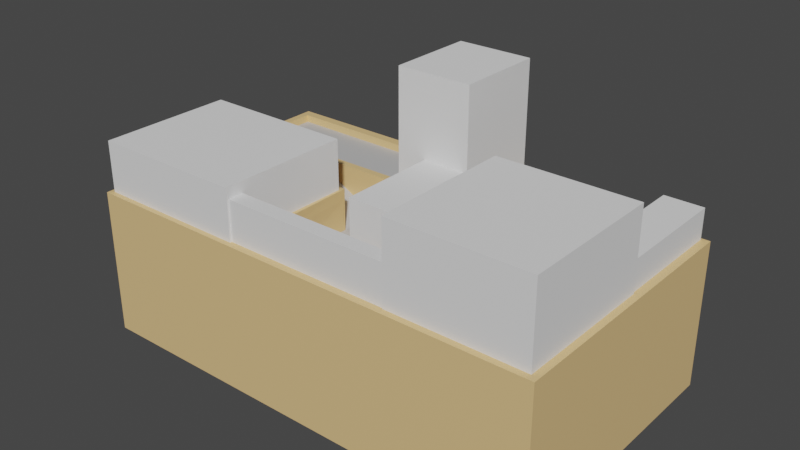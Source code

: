 # Source: small_town.blend  (saved by Blender 2.93.21; exported with 4.5.12 LTS)
import bpy
from mathutils import Matrix  # noqa: F401  (used for matrix-valued properties, if any)

bpy.ops.wm.read_factory_settings(use_empty=True)
scene = bpy.context.scene
scene.name = 'Scene'

# ---- collections
col_collection = bpy.data.collections.new('Collection'); scene.collection.children.link(col_collection)

# ---- materials (node trees are filled in below, after node groups)
mat_material_001 = bpy.data.materials.new('Material.001')
mat_material_001.use_transparent_shadow = False
mat_material_002 = bpy.data.materials.new('Material.002')
mat_material_002.use_transparent_shadow = False

# ---- material node trees
mat_material_001.use_nodes = True; mat_material_001.node_tree.nodes.clear()
_N = mat_material_001.node_tree.nodes; _L = mat_material_001.node_tree.links
n0 = _N.new('ShaderNodeBsdfPrincipled'); n0.name = 'Principled BSDF'; n0.location = (10, 300)
n0.distribution = 'GGX'
n0.subsurface_method = 'BURLEY'
n0.inputs[0].default_value = (0.8, 0.542, 0.2398, 1.0)
n0.inputs[3].default_value = 1.45
n0.inputs[27].default_value = (0.0, 0.0, 0.0, 1.0)
n0.inputs[28].default_value = 1.0
n1 = _N.new('ShaderNodeOutputMaterial'); n1.name = 'Material Output'; n1.location = (300, 300)
_L.new(n0.outputs[0], n1.inputs[0])
n1.is_active_output = True
mat_material_002.use_nodes = True; mat_material_002.node_tree.nodes.clear()
_N = mat_material_002.node_tree.nodes; _L = mat_material_002.node_tree.links
n0 = _N.new('ShaderNodeBsdfPrincipled'); n0.name = 'Principled BSDF'; n0.location = (10, 300)
n0.distribution = 'GGX'
n0.subsurface_method = 'BURLEY'
n0.inputs[0].default_value = (0.5277, 0.5277, 0.5277, 1.0)
n0.inputs[3].default_value = 1.45
n0.inputs[27].default_value = (0.0, 0.0, 0.0, 1.0)
n0.inputs[28].default_value = 1.0
n1 = _N.new('ShaderNodeOutputMaterial'); n1.name = 'Material Output'; n1.location = (300, 300)
_L.new(n0.outputs[0], n1.inputs[0])
n1.is_active_output = True

# ---- world
world_world = bpy.data.worlds.new('World'); scene.world = world_world
world_world.use_nodes = True; world_world.node_tree.nodes.clear()
_N = world_world.node_tree.nodes; _L = world_world.node_tree.links
n0 = _N.new('ShaderNodeOutputWorld'); n0.name = 'World Output'; n0.location = (300, 300)
n1 = _N.new('ShaderNodeBackground'); n1.name = 'Background'; n1.location = (10, 300)
n1.inputs[0].default_value = (0.05088, 0.05088, 0.05088, 1.0)
_L.new(n1.outputs[0], n0.inputs[0])
n0.is_active_output = True
world_world.color = (0.05088, 0.05088, 0.05088)
world_world.use_sun_shadow = False
world_world.sun_shadow_jitter_overblur = 0.0

# ---- meshes
me_cube_001 = bpy.data.meshes.new('Cube.001')
me_cube_001.from_pydata([(-1.179, -1.728, -1.0), (-1.179, -1.728, 1.0), (-1.179, 1.485, -1.0), (-1.179, 1.485, 1.0), (1.519, -1.728, -1.0), (1.519, -1.728, 1.0), (1.519, 1.485, -1.0), (1.519, 1.485, 1.0), (0.7588, 1.492, 1.0), (1.048, 1.492, 1.0), (1.025, 1.332, 1.0), (1.045, 1.279, 1.0), (1.236, 1.272, 1.0), (1.228, 0.1799, 1.0), (1.188, 0.1025, 1.0), (0.6807, 0.1008, 1.0), (0.6827, -1.155, 1.0), (0.6435, -1.298, 1.0), (0.6001, -1.399, 1.0), (0.531, -1.407, 1.0), (0.1325, -1.422, 1.0), (-0.03773, -1.416, 1.0), (-0.2511, -1.42, 1.0), (-0.2421, 0.02261, 27.55), (-1.146, 0.003217, 47.64), (-1.137, 1.376, 47.64), (-0.07468, 1.364, 47.64), (-0.08559, 0.6079, 47.64), (-0.6351, 0.5912, 47.64), (-0.6336, 0.5084, 47.64), (-0.00883, 0.5121, 1.0), (0.1737, 0.2804, 1.0), (0.4172, -0.9348, 0.4053), (0.4464, -0.8447, 1.0), (0.4508, 0.2594, 1.0), (0.4846, 0.3216, 1.0), (0.4841, 1.3, 1.0), (0.7359, 1.303, 1.0), (0.7644, 1.372, 1.0), (0.1624, -0.9273, 1.0), (0.2547, -0.9337, 0.5992), (-0.2476, -0.7539, 27.55), (-0.009762, 0.28, 5.111), (-0.03332, -0.76, 27.55), (-1.179, -1.728, 51.98), (-1.179, 1.485, 51.98), (1.048, 1.492, 51.98), (1.519, 1.485, 51.98), (1.519, -1.728, 51.98), (0.7588, 1.492, 51.98), (1.025, 1.332, 51.98), (1.045, 1.279, 51.98), (1.236, 1.272, 51.98), (1.228, 0.1799, 51.98), (1.188, 0.1025, 51.98), (0.6807, 0.1008, 51.98), (0.4508, 0.2594, 51.98), (0.4846, 0.3216, 51.98), (0.6827, -1.155, 51.98), (0.6435, -1.298, 51.98), (0.6001, -1.399, 51.98), (0.531, -1.407, 51.98), (0.1325, -1.422, 51.98), (-0.03773, -1.416, 51.98), (-0.2388, -1.42, 51.98), (-0.2353, -0.9041, 51.98), (-0.2421, 0.02261, 51.98), (-1.146, 0.003217, 51.98), (-1.137, 1.376, 51.98), (-0.07468, 1.364, 51.98), (-0.08559, 0.6079, 51.98), (-0.6351, 0.5912, 51.98), (-0.6336, 0.5084, 51.98), (-0.00883, 0.5121, 51.98), (-0.009762, 0.2706, 51.98), (0.1737, 0.2804, 51.98), (0.4172, -0.9348, 51.86), (0.4464, -0.8447, 51.98), (0.4841, 1.3, 51.98), (0.7359, 1.303, 51.98), (0.7644, 1.372, 51.98), (0.2572, -0.9302, 51.87), (0.1624, -0.9273, 51.98), (1.025, 1.332, 0.6799), (1.045, 1.279, 0.6799), (1.262, 1.272, 0.6799), (1.254, 0.1799, 0.6799), (1.188, 0.01521, 0.6799), (0.7302, -0.06478, 0.6799), (0.4493, 0.2762, 0.6799), (0.701, -0.1392, 0.6799), (0.6999, -1.155, 33.15), (0.6608, -1.298, 33.15), (0.6001, -1.399, 33.15), (0.531, -1.457, 33.15), (0.1325, -1.495, 33.15), (-0.03773, -1.489, 33.15), (-0.2511, -1.484, 33.15), (-0.02204, 0.512, 33.08), (0.27, 0.5116, 33.08), (0.3602, -0.9149, 33.15), (0.4098, -0.7708, 0.6799), (0.4841, 1.3, 0.6799), (0.7359, 1.303, 0.6799), (0.7644, 1.372, 0.6799), (0.2985, -0.9288, 33.15), (0.2587, -0.6576, 33.08), (-0.2476, -0.9041, 33.15), (-0.03332, -0.9227, 33.15), (-0.6334, 0.03061, 47.64), (-0.2445, 0.5111, 27.55), (0.7588, 1.63, -0.414), (1.048, 1.63, -0.414), (1.046, 1.485, -1.0), (0.7583, 1.485, -1.0), (1.046, 1.632, -0.9723), (0.7583, 1.632, -0.9723), (0.441, -0.907, 1.297), (0.441, -0.907, 51.92), (0.4032, -0.8601, 33.15), (-0.00883, 0.5121, 3.68), (0.6781, 0.09713, 0.6799), (0.4485, 0.08997, 0.6799), (0.6813, -0.8427, 33.15), (0.4471, -0.8397, 33.15), (-0.02122, 0.5111, 27.55), (-0.009762, 0.273, 40.06), (0.6807, 0.1008, 39.02), (-0.2384, -0.8659, 45.77), (-0.2419, -1.42, 39.02), (1.519, 1.485, 39.02), (1.519, -1.728, 39.02), (0.6435, -1.298, 39.02), (0.6827, -1.155, 39.02), (-0.00883, 0.5121, 39.7), (0.6001, -1.399, 39.02), (0.1737, 0.2804, 39.02), (0.531, -1.407, 39.02), (-1.179, -1.728, 39.02), (0.4464, -0.8447, 39.02), (0.4172, -0.9348, 38.77), (0.1325, -1.422, 39.02), (-1.179, 1.485, 39.02), (0.7588, 1.492, 39.02), (0.4508, 0.2594, 39.02), (-0.03773, -1.416, 39.02), (0.4841, 1.3, 39.02), (0.4846, 0.3216, 39.02), (1.025, 1.332, 39.02), (1.048, 1.492, 39.02), (0.7359, 1.303, 39.02), (-0.2421, 0.02261, 45.77), (1.045, 1.279, 39.02), (0.7644, 1.372, 39.02), (1.236, 1.272, 39.02), (1.228, 0.1799, 39.02), (1.188, 0.1025, 39.02), (0.2566, -0.9311, 38.83), (0.1624, -0.9273, 39.02), (0.441, -0.907, 39.05), (0.8914, 1.492, 51.98), (0.8823, 1.352, 51.98), (0.8784, 1.291, 51.98), (0.8823, 1.352, 39.02), (0.8784, 1.291, 39.02), (0.8914, 1.492, 39.02), (-1.179, 1.485, -32.26), (-1.179, -1.728, -32.26), (0.7583, 1.485, -32.26), (1.519, -1.728, -32.26), (1.519, 1.485, -32.26), (1.046, 1.485, -32.26)], [], [(0, 1, 3, 2), (2, 3, 8, 114), (6, 7, 5, 4), (4, 5, 1, 0), (6, 4, 169, 170), (27, 28, 71, 70), (41, 22, 97, 107), (47, 46, 50, 51, 52, 53, 54, 55, 58, 59, 60, 61, 62, 63, 64, 65, 66, 67, 68, 69, 70, 71, 72, 73, 74, 75, 82, 81, 76, 118, 77, 56, 57, 78, 79, 80, 49, 45, 44, 48), (126, 74, 73, 134), (15, 88, 90), (129, 128, 65, 64), (131, 130, 47, 48), (28, 29, 72, 71), (133, 132, 59, 58), (29, 110, 30, 120, 134, 73, 72), (132, 135, 60, 59), (135, 137, 61, 60), (138, 131, 48, 44), (159, 139, 77, 118), (137, 141, 62, 61), (143, 142, 45, 49), (139, 144, 56, 77), (141, 145, 63, 62), (147, 146, 78, 57), (145, 129, 64, 63), (152, 51, 162, 164), (146, 150, 79, 78), (128, 151, 66, 65), (51, 50, 161, 162), (79, 150, 164, 162), (142, 138, 44, 45), (152, 154, 52, 51), (80, 79, 162, 161), (154, 155, 53, 52), (127, 133, 58, 55), (24, 25, 68, 67), (155, 156, 54, 53), (157, 140, 76, 81), (130, 149, 46, 47), (25, 26, 69, 68), (156, 127, 55, 54), (158, 157, 81, 82), (26, 27, 70, 69), (144, 147, 57, 56), (136, 158, 82, 75), (8, 104, 103, 102, 89, 34, 122, 121, 87, 86, 85, 84, 83, 9), (98, 108, 105, 106, 99), (17, 16, 91, 92), (43, 41, 107, 108), (18, 17, 92, 93), (19, 18, 93, 94), (117, 32, 100, 119), (20, 19, 94, 95), (30, 43, 108, 98), (34, 33, 101), (21, 20, 95, 96), (9, 8, 111, 112), (36, 35, 89, 102), (22, 21, 96, 97), (10, 9, 83), (37, 36, 102, 103), (11, 10, 83, 84), (38, 37, 103, 104), (12, 11, 84, 85), (8, 38, 104), (13, 12, 85, 86), (16, 15, 90, 91), (14, 13, 86, 87), (32, 40, 105, 100), (15, 14, 87, 88), (40, 39, 106, 105), (35, 34, 89), (39, 31, 99, 106), (109, 29, 28, 27, 26, 25, 24), (29, 109, 23, 110), (24, 67, 66, 151, 23, 109), (116, 111, 112, 115), (113, 9, 7, 6), (9, 113, 115, 112), (113, 114, 116, 115), (114, 8, 111, 116), (33, 117, 119, 101), (140, 159, 118, 76), (126, 42, 31, 136), (122, 124, 123, 121), (91, 123, 124, 119, 100, 105, 108, 107, 97, 96, 95, 94, 93, 92), (41, 43, 23), (110, 23, 43, 125), (74, 126, 136, 75), (32, 117, 159, 140), (31, 39, 158, 136), (34, 35, 147, 144), (39, 40, 157, 158), (14, 15, 127, 156), (7, 9, 149, 130), (40, 32, 140, 157), (13, 14, 156, 155), (15, 16, 133, 127), (12, 13, 155, 154), (38, 8, 143, 153), (11, 12, 154, 152), (3, 1, 138, 142), (37, 38, 153, 150), (10, 11, 152, 148), (41, 23, 151, 128), (36, 37, 150, 146), (9, 10, 148, 149), (21, 22, 129, 145), (35, 36, 146, 147), (20, 21, 145, 141), (33, 34, 144, 139), (8, 3, 142, 143), (19, 20, 141, 137), (117, 33, 139, 159), (1, 5, 131, 138), (18, 19, 137, 135), (17, 18, 135, 132), (16, 17, 132, 133), (5, 7, 130, 131), (22, 41, 128, 129), (42, 126, 134, 120), (165, 163, 161, 160), (163, 164, 162, 161), (148, 152, 164, 163), (46, 149, 165, 160), (50, 46, 160, 161), (149, 148, 163, 165), (49, 80, 161, 160), (153, 143, 165, 163), (143, 49, 160, 165), (150, 153, 163, 164), (166, 168, 171, 170, 169, 167), (4, 0, 167, 169), (114, 113, 171, 168), (2, 114, 168, 166), (113, 6, 170, 171), (0, 2, 166, 167)])
me_cube_001.polygons.foreach_set('material_index', [0, 0, 0, 0, 0, 0, 0, 0, 0, 0, 0, 0, 0, 0, 0, 0, 0, 0, 0, 0, 0, 0, 0, 0, 0, 0, 0, 0, 0, 0, 0, 0, 0, 0, 0, 0, 0, 0, 0, 0, 0, 0, 0, 0, 0, 1, 1, 0, 1, 0, 0, 0, 0, 1, 0, 0, 1, 0, 0, 0, 0, 0, 0, 0, 0, 0, 0, 0, 0, 0, 0, 0, 0, 1, 1, 0, 0, 0, 0, 0, 0, 0, 0, 0, 1, 1, 1, 1, 0, 0, 0, 0, 0, 0, 0, 0, 0, 0, 0, 0, 0, 0, 0, 0, 0, 0, 0, 0, 0, 0, 0, 0, 0, 0, 0, 0, 0, 0, 0, 0, 0, 0, 0, 0, 0, 0, 0, 0, 0, 0, 0, 0, 0, 0, 0, 0, 0])
_uv = me_cube_001.uv_layers.new(name='UVMap')
_uv.uv.foreach_set('vector', [0.375, 0.0, 0.625, 0.0, 0.625, 0.25, 0.375, 0.25, 0.375, 0.25, 0.625, 0.25, 0.625, 0.4537, 0.375, 0.4408, 0.375, 0.5, 0.625, 0.5, 0.625, 0.75, 0.375, 0.75, 0.375, 0.75, 0.625, 0.75, 0.625, 1.0, 0.375, 1.0, 0.375, 0.5, 0.375, 0.75, 0.375, 0.75, 0.375, 0.5, 0.7399, 0.5683, 0.7855, 0.5698, 0.7855, 0.5698, 0.7399, 0.5683, 0.7407, 0.6933, 0.741, 0.7413, 0.741, 0.7413, 0.7407, 0.6933, 0.625, 0.5, 0.6474, 0.5, 0.6482, 0.5085, 0.6464, 0.5128, 0.6286, 0.5135, 0.6293, 0.6037, 0.6347, 0.6173, 0.6747, 0.6241, 0.675, 0.7141, 0.6782, 0.7259, 0.6833, 0.7342, 0.689, 0.739, 0.7219, 0.7421, 0.736, 0.7416, 0.741, 0.7413, 0.7407, 0.6933, 0.781, 0.619, 0.8276, 0.6211, 0.8268, 0.5049, 0.739, 0.5059, 0.7399, 0.5683, 0.7855, 0.5698, 0.785, 0.5765, 0.7387, 0.5763, 0.7298, 0.5763, 0.7105, 0.5763, 0.7115, 0.6806, 0.7049, 0.7037, 0.695, 0.7036, 0.6922, 0.6976, 0.6895, 0.6917, 0.6835, 0.6117, 0.6872, 0.5977, 0.6868, 0.5111, 0.672, 0.5109, 0.6697, 0.5052, 0.6713, 0.5, 0.875, 0.5, 0.875, 0.75, 0.625, 0.75, 0.5442, 0.4297, 0.7298, 0.5763, 0.7387, 0.5763, 0.7387, 0.5763, 0.6721, 0.6181, 0.6721, 0.6181, 0.6765, 0.6191, 0.741, 0.7413, 0.7407, 0.6933, 0.7407, 0.6933, 0.741, 0.7413, 0.625, 0.75, 0.625, 0.5, 0.625, 0.5, 0.625, 0.75, 0.7855, 0.5698, 0.785, 0.5765, 0.785, 0.5765, 0.7855, 0.5698, 0.675, 0.7141, 0.6782, 0.7259, 0.6782, 0.7259, 0.675, 0.7141, 0.785, 0.5765, 0.7531, 0.5763, 0.7387, 0.5763, 0.7387, 0.5763, 0.7387, 0.5763, 0.7387, 0.5763, 0.785, 0.5765, 0.6782, 0.7259, 0.6833, 0.7342, 0.6833, 0.7342, 0.6782, 0.7259, 0.6833, 0.7342, 0.689, 0.739, 0.689, 0.739, 0.6833, 0.7342, 0.625, 1.0, 0.625, 0.75, 0.625, 0.75, 0.625, 1.0, 0.6922, 0.6976, 0.6895, 0.6917, 0.6895, 0.6917, 0.6922, 0.6976, 0.689, 0.739, 0.7219, 0.7421, 0.7219, 0.7421, 0.689, 0.739, 0.625, 0.4537, 0.625, 0.25, 0.625, 0.25, 0.625, 0.4537, 0.6895, 0.6917, 0.6878, 0.6082, 0.6878, 0.6082, 0.6895, 0.6917, 0.7219, 0.7421, 0.736, 0.7416, 0.736, 0.7416, 0.7219, 0.7421, 0.6801, 0.604, 0.6868, 0.5111, 0.6868, 0.5111, 0.6801, 0.604, 0.736, 0.7416, 0.741, 0.7413, 0.741, 0.7413, 0.736, 0.7416, 0.6464, 0.5128, 0.6464, 0.5128, 0.6464, 0.5128, 0.6464, 0.5128, 0.6868, 0.5111, 0.672, 0.5109, 0.672, 0.5109, 0.6868, 0.5111, 0.7407, 0.6933, 0.7402, 0.6184, 0.7402, 0.6184, 0.7407, 0.6933, 0.6464, 0.5128, 0.6482, 0.5085, 0.6482, 0.5085, 0.6464, 0.5128, 0.672, 0.5109, 0.672, 0.5109, 0.672, 0.5109, 0.672, 0.5109, 0.625, 0.25, 0.625, 0.0, 0.625, 0.0, 0.625, 0.25, 0.6464, 0.5128, 0.6286, 0.5135, 0.6286, 0.5135, 0.6464, 0.5128, 0.6697, 0.5052, 0.672, 0.5109, 0.672, 0.5109, 0.6697, 0.5052, 0.6286, 0.5135, 0.6293, 0.6037, 0.6293, 0.6037, 0.6286, 0.5135, 0.6765, 0.6191, 0.675, 0.7141, 0.675, 0.7141, 0.6765, 0.6191, 0.8276, 0.6211, 0.8268, 0.5049, 0.8268, 0.5049, 0.8276, 0.6211, 0.6293, 0.6037, 0.6347, 0.6173, 0.6347, 0.6173, 0.6293, 0.6037, 0.7049, 0.7037, 0.695, 0.7036, 0.695, 0.7036, 0.7049, 0.7037, 0.625, 0.5, 0.625, 0.4776, 0.625, 0.4776, 0.625, 0.5, 0.8268, 0.5049, 0.739, 0.5059, 0.739, 0.5059, 0.8268, 0.5049, 0.6347, 0.6173, 0.6721, 0.6181, 0.6721, 0.6181, 0.6347, 0.6173, 0.7115, 0.6806, 0.7049, 0.7037, 0.7049, 0.7037, 0.7115, 0.6806, 0.739, 0.5059, 0.7399, 0.5683, 0.7399, 0.5683, 0.739, 0.5059, 0.6878, 0.6082, 0.6801, 0.604, 0.6801, 0.604, 0.6878, 0.6082, 0.7105, 0.5763, 0.7115, 0.6806, 0.7115, 0.6806, 0.7105, 0.5763, 0.6713, 0.5, 0.6697, 0.5052, 0.672, 0.5109, 0.6868, 0.5111, 0.6801, 0.604, 0.6878, 0.6082, 0.6863, 0.6145, 0.6715, 0.6111, 0.6347, 0.6173, 0.6293, 0.6037, 0.6286, 0.5135, 0.6464, 0.5128, 0.6482, 0.5085, 0.6474, 0.5, 0.7298, 0.5763, 0.7228, 0.6985, 0.7049, 0.7037, 0.7115, 0.6806, 0.7105, 0.5763, 0.6782, 0.7259, 0.675, 0.7141, 0.675, 0.7141, 0.6782, 0.7259, 0.7228, 0.6985, 0.7407, 0.6933, 0.7407, 0.6933, 0.7228, 0.6985, 0.6833, 0.7342, 0.6782, 0.7259, 0.6782, 0.7259, 0.6833, 0.7342, 0.689, 0.739, 0.6833, 0.7342, 0.6833, 0.7342, 0.689, 0.739, 0.6922, 0.6976, 0.695, 0.7036, 0.695, 0.7036, 0.6922, 0.6976, 0.7219, 0.7421, 0.689, 0.739, 0.689, 0.739, 0.7219, 0.7421, 0.0, 0.0, 0.7228, 0.6985, 0.7228, 0.6985, 0.7298, 0.5763, 0.6878, 0.6082, 0.6895, 0.6917, 0.6895, 0.6917, 0.736, 0.7416, 0.7219, 0.7421, 0.7219, 0.7421, 0.736, 0.7416, 0.625, 0.4776, 0.625, 0.4537, 0.625, 0.4537, 0.625, 0.4776, 0.6868, 0.5111, 0.6801, 0.604, 0.6801, 0.604, 0.6868, 0.5111, 0.741, 0.7413, 0.736, 0.7416, 0.736, 0.7416, 0.741, 0.7413, 0.6482, 0.5085, 0.6474, 0.5, 0.6482, 0.5085, 0.672, 0.5109, 0.6868, 0.5111, 0.6868, 0.5111, 0.672, 0.5109, 0.6464, 0.5128, 0.6482, 0.5085, 0.6482, 0.5085, 0.6464, 0.5128, 0.6697, 0.5052, 0.672, 0.5109, 0.672, 0.5109, 0.6697, 0.5052, 0.6286, 0.5135, 0.6464, 0.5128, 0.6464, 0.5128, 0.6286, 0.5135, 0.6713, 0.5, 0.6697, 0.5052, 0.6697, 0.5052, 0.6293, 0.6037, 0.6286, 0.5135, 0.6286, 0.5135, 0.6293, 0.6037, 0.675, 0.7141, 0.6765, 0.6191, 0.6765, 0.6191, 0.675, 0.7141, 0.6347, 0.6173, 0.6293, 0.6037, 0.6293, 0.6037, 0.6347, 0.6173, 0.695, 0.7036, 0.7049, 0.7037, 0.7049, 0.7037, 0.695, 0.7036, 0.6721, 0.6181, 0.6347, 0.6173, 0.6347, 0.6173, 0.6721, 0.6181, 0.7049, 0.7037, 0.7115, 0.6806, 0.7115, 0.6806, 0.7049, 0.7037, 0.6801, 0.604, 0.6878, 0.6082, 0.6801, 0.604, 0.7115, 0.6806, 0.7105, 0.5763, 0.7105, 0.5763, 0.7115, 0.6806, 0.7852, 0.6192, 0.785, 0.5765, 0.7855, 0.5698, 0.7399, 0.5683, 0.739, 0.5059, 0.8268, 0.5049, 0.8276, 0.6211, 0.785, 0.5765, 0.7852, 0.6192, 0.7402, 0.6184, 0.7531, 0.5763, 0.8276, 0.6211, 0.8276, 0.6211, 0.781, 0.619, 0.7706, 0.6188, 0.7402, 0.6184, 0.7852, 0.6192, 0.375, 0.4408, 0.625, 0.4537, 0.625, 0.4776, 0.375, 0.4632, 0.375, 0.4632, 0.625, 0.4776, 0.625, 0.5, 0.375, 0.5, 0.625, 0.4776, 0.375, 0.4632, 0.375, 0.4632, 0.625, 0.4776, 0.3382, 0.5, 0.3158, 0.5, 0.3158, 0.5, 0.3382, 0.5, 0.375, 0.4408, 0.625, 0.4537, 0.625, 0.4537, 0.375, 0.4408, 0.6895, 0.6917, 0.6922, 0.6976, 0.6922, 0.6976, 0.6895, 0.6917, 0.695, 0.7036, 0.6922, 0.6976, 0.6922, 0.6976, 0.695, 0.7036, 0.5442, 0.4297, 0.0, 0.0, 0.7105, 0.5763, 0.7105, 0.5763, 0.6863, 0.6145, 0.6895, 0.6944, 0.6766, 0.6854, 0.6715, 0.6111, 0.675, 0.7141, 0.6766, 0.6854, 0.6895, 0.6944, 0.6922, 0.6976, 0.695, 0.7036, 0.7049, 0.7037, 0.7228, 0.6985, 0.7407, 0.6933, 0.741, 0.7413, 0.736, 0.7416, 0.7219, 0.7421, 0.689, 0.739, 0.6833, 0.7342, 0.6782, 0.7259, 0.7407, 0.6933, 0.7228, 0.6985, 0.7402, 0.6184, 0.7531, 0.5763, 0.7402, 0.6184, 0.7228, 0.6985, 0.0, 0.0, 0.7298, 0.5763, 0.5442, 0.4297, 0.7105, 0.5763, 0.7105, 0.5763, 0.695, 0.7036, 0.6922, 0.6976, 0.6922, 0.6976, 0.695, 0.7036, 0.7105, 0.5763, 0.7115, 0.6806, 0.7115, 0.6806, 0.7105, 0.5763, 0.6878, 0.6082, 0.6801, 0.604, 0.6801, 0.604, 0.6878, 0.6082, 0.7115, 0.6806, 0.7049, 0.7037, 0.7049, 0.7037, 0.7115, 0.6806, 0.6347, 0.6173, 0.6721, 0.6181, 0.6721, 0.6181, 0.6347, 0.6173, 0.625, 0.5, 0.625, 0.4776, 0.625, 0.4776, 0.625, 0.5, 0.7049, 0.7037, 0.695, 0.7036, 0.695, 0.7036, 0.7049, 0.7037, 0.6293, 0.6037, 0.6347, 0.6173, 0.6347, 0.6173, 0.6293, 0.6037, 0.6765, 0.6191, 0.675, 0.7141, 0.675, 0.7141, 0.6765, 0.6191, 0.6286, 0.5135, 0.6293, 0.6037, 0.6293, 0.6037, 0.6286, 0.5135, 0.6697, 0.5052, 0.6713, 0.5, 0.6713, 0.5, 0.6697, 0.5052, 0.6464, 0.5128, 0.6286, 0.5135, 0.6286, 0.5135, 0.6464, 0.5128, 0.625, 0.25, 0.625, 0.0, 0.625, 0.0, 0.625, 0.25, 0.672, 0.5109, 0.6697, 0.5052, 0.6697, 0.5052, 0.672, 0.5109, 0.6482, 0.5085, 0.6464, 0.5128, 0.6464, 0.5128, 0.6482, 0.5085, 0.7407, 0.6933, 0.7402, 0.6184, 0.7402, 0.6184, 0.7407, 0.6933, 0.6868, 0.5111, 0.672, 0.5109, 0.672, 0.5109, 0.6868, 0.5111, 0.6474, 0.5, 0.6482, 0.5085, 0.6482, 0.5085, 0.6474, 0.5, 0.736, 0.7416, 0.741, 0.7413, 0.741, 0.7413, 0.736, 0.7416, 0.6801, 0.604, 0.6868, 0.5111, 0.6868, 0.5111, 0.6801, 0.604, 0.7219, 0.7421, 0.736, 0.7416, 0.736, 0.7416, 0.7219, 0.7421, 0.6895, 0.6917, 0.6878, 0.6082, 0.6878, 0.6082, 0.6895, 0.6917, 0.625, 0.4537, 0.625, 0.25, 0.625, 0.25, 0.625, 0.4537, 0.689, 0.739, 0.7219, 0.7421, 0.7219, 0.7421, 0.689, 0.739, 0.6922, 0.6976, 0.6895, 0.6917, 0.6895, 0.6917, 0.6922, 0.6976, 0.625, 1.0, 0.625, 0.75, 0.625, 0.75, 0.625, 1.0, 0.6833, 0.7342, 0.689, 0.739, 0.689, 0.739, 0.6833, 0.7342, 0.6782, 0.7259, 0.6833, 0.7342, 0.6833, 0.7342, 0.6782, 0.7259, 0.675, 0.7141, 0.6782, 0.7259, 0.6782, 0.7259, 0.675, 0.7141, 0.625, 0.75, 0.625, 0.5, 0.625, 0.5, 0.625, 0.75, 0.741, 0.7413, 0.7407, 0.6933, 0.7407, 0.6933, 0.741, 0.7413, 0.0, 0.0, 0.5442, 0.4297, 0.7387, 0.5763, 0.7387, 0.5763, 0.6474, 0.5, 0.6482, 0.5085, 0.6482, 0.5085, 0.6474, 0.5, 0.6482, 0.5085, 0.6464, 0.5128, 0.6464, 0.5128, 0.6482, 0.5085, 0.6482, 0.5085, 0.6464, 0.5128, 0.6464, 0.5128, 0.6482, 0.5085, 0.625, 0.4776, 0.625, 0.4776, 0.625, 0.4776, 0.625, 0.4776, 0.6482, 0.5085, 0.6474, 0.5, 0.6474, 0.5, 0.6482, 0.5085, 0.6474, 0.5, 0.6482, 0.5085, 0.6482, 0.5085, 0.6474, 0.5, 0.6713, 0.5, 0.6697, 0.5052, 0.6697, 0.5052, 0.6713, 0.5, 0.6697, 0.5052, 0.6713, 0.5, 0.6713, 0.5, 0.6697, 0.5052, 0.625, 0.4537, 0.625, 0.4537, 0.625, 0.4537, 0.625, 0.4537, 0.672, 0.5109, 0.6697, 0.5052, 0.6697, 0.5052, 0.672, 0.5109, 0.125, 0.5, 0.3158, 0.5, 0.3382, 0.5, 0.375, 0.5, 0.375, 0.75, 0.125, 0.75, 0.375, 0.75, 0.375, 1.0, 0.375, 1.0, 0.375, 0.75, 0.3158, 0.5, 0.3382, 0.5, 0.3382, 0.5, 0.3158, 0.5, 0.375, 0.25, 0.375, 0.4408, 0.375, 0.4408, 0.375, 0.25, 0.375, 0.4632, 0.375, 0.5, 0.375, 0.5, 0.375, 0.4632, 0.375, 0.0, 0.375, 0.25, 0.375, 0.25, 0.375, 0.0])
me_cube_001.materials.append(mat_material_001)
me_cube_001.materials.append(mat_material_002)
me_cube_001.use_remesh_fix_poles = True
me_cube_001.use_remesh_preserve_attributes = False
me_cube_001.update()
me_cube_002 = bpy.data.meshes.new('Cube.002')
me_cube_002.from_pydata([(-1.0, -1.098, -1.0), (-1.0, -1.098, 1.0), (-1.0, 1.0, -1.0), (-1.0, 1.0, 1.0), (1.0, -1.098, -1.0), (1.0, -1.098, 1.0), (1.0, 1.0, -1.0), (1.0, 1.0, 1.0)], [], [(0, 1, 3, 2), (2, 3, 7, 6), (6, 7, 5, 4), (4, 5, 1, 0), (2, 6, 4, 0), (7, 3, 1, 5)])
_uv = me_cube_002.uv_layers.new(name='UVMap')
_uv.uv.foreach_set('vector', [0.375, 0.0, 0.625, 0.0, 0.625, 0.25, 0.375, 0.25, 0.375, 0.25, 0.625, 0.25, 0.625, 0.5, 0.375, 0.5, 0.375, 0.5, 0.625, 0.5, 0.625, 0.75, 0.375, 0.75, 0.375, 0.75, 0.625, 0.75, 0.625, 1.0, 0.375, 1.0, 0.125, 0.5, 0.375, 0.5, 0.375, 0.75, 0.125, 0.75, 0.625, 0.5, 0.875, 0.5, 0.875, 0.75, 0.625, 0.75])
me_cube_002.use_remesh_fix_poles = True
me_cube_002.use_remesh_preserve_attributes = False
me_cube_002.update()
me_cube_003 = bpy.data.meshes.new('Cube.003')
me_cube_003.from_pydata([(-0.8075, -1.0, -1.0), (-0.8075, -1.0, 1.0), (-0.8075, 0.9571, -1.0), (-0.8075, 0.9571, 1.0), (1.0, -1.0, -1.0), (1.0, -1.0, 1.0), (1.0, 0.9571, -1.0), (1.0, 0.9571, 1.0)], [], [(0, 1, 3, 2), (2, 3, 7, 6), (6, 7, 5, 4), (4, 5, 1, 0), (2, 6, 4, 0), (7, 3, 1, 5)])
_uv = me_cube_003.uv_layers.new(name='UVMap')
_uv.uv.foreach_set('vector', [0.375, 0.0, 0.625, 0.0, 0.625, 0.25, 0.375, 0.25, 0.375, 0.25, 0.625, 0.25, 0.625, 0.5, 0.375, 0.5, 0.375, 0.5, 0.625, 0.5, 0.625, 0.75, 0.375, 0.75, 0.375, 0.75, 0.625, 0.75, 0.625, 1.0, 0.375, 1.0, 0.125, 0.5, 0.375, 0.5, 0.375, 0.75, 0.125, 0.75, 0.625, 0.5, 0.875, 0.5, 0.875, 0.75, 0.625, 0.75])
me_cube_003.use_remesh_fix_poles = True
me_cube_003.use_remesh_preserve_attributes = False
me_cube_003.update()
me_cube_004 = bpy.data.meshes.new('Cube.004')
me_cube_004.from_pydata([(-1.0, -1.0, -1.0), (-1.0, -1.0, 1.0), (-1.0, 1.0, -1.0), (-1.0, 1.0, 1.0), (1.0, -1.0, -1.0), (1.0, -1.0, 1.0), (1.0, 1.0, -1.0), (1.0, 1.0, 1.0)], [], [(0, 1, 3, 2), (2, 3, 7, 6), (6, 7, 5, 4), (4, 5, 1, 0), (2, 6, 4, 0), (7, 3, 1, 5)])
_uv = me_cube_004.uv_layers.new(name='UVMap')
_uv.uv.foreach_set('vector', [0.375, 0.0, 0.625, 0.0, 0.625, 0.25, 0.375, 0.25, 0.375, 0.25, 0.625, 0.25, 0.625, 0.5, 0.375, 0.5, 0.375, 0.5, 0.625, 0.5, 0.625, 0.75, 0.375, 0.75, 0.375, 0.75, 0.625, 0.75, 0.625, 1.0, 0.375, 1.0, 0.125, 0.5, 0.375, 0.5, 0.375, 0.75, 0.125, 0.75, 0.625, 0.5, 0.875, 0.5, 0.875, 0.75, 0.625, 0.75])
me_cube_004.use_remesh_fix_poles = True
me_cube_004.use_remesh_preserve_attributes = False
me_cube_004.update()
me_cube_005 = bpy.data.meshes.new('Cube.005')
me_cube_005.from_pydata([(-1.0, -0.6215, -1.0), (-1.0, -0.6215, 1.0), (-1.0, 1.0, -1.0), (-1.0, 1.0, 1.0), (1.0, -0.6215, -1.0), (1.0, -0.6215, 1.0), (1.0, 1.0, -1.0), (1.0, 1.0, 1.0)], [], [(0, 1, 3, 2), (2, 3, 7, 6), (6, 7, 5, 4), (4, 5, 1, 0), (2, 6, 4, 0), (7, 3, 1, 5)])
_uv = me_cube_005.uv_layers.new(name='UVMap')
_uv.uv.foreach_set('vector', [0.375, 0.0, 0.625, 0.0, 0.625, 0.25, 0.375, 0.25, 0.375, 0.25, 0.625, 0.25, 0.625, 0.5, 0.375, 0.5, 0.375, 0.5, 0.625, 0.5, 0.625, 0.75, 0.375, 0.75, 0.375, 0.75, 0.625, 0.75, 0.625, 1.0, 0.375, 1.0, 0.125, 0.5, 0.375, 0.5, 0.375, 0.75, 0.125, 0.75, 0.625, 0.5, 0.875, 0.5, 0.875, 0.75, 0.625, 0.75])
me_cube_005.use_remesh_fix_poles = True
me_cube_005.use_remesh_preserve_attributes = False
me_cube_005.update()
me_cube_006 = bpy.data.meshes.new('Cube.006')
me_cube_006.from_pydata([(-1.0, -0.6215, -1.0), (-1.0, -0.6215, 1.895), (-1.0, 2.086, -1.0), (-1.0, 2.086, 1.895), (1.0, -0.6215, -1.0), (1.0, -0.6215, 1.895), (1.0, 2.086, -1.0), (1.0, 2.086, 1.895)], [], [(0, 1, 3, 2), (2, 3, 7, 6), (6, 7, 5, 4), (4, 5, 1, 0), (2, 6, 4, 0), (7, 3, 1, 5)])
_uv = me_cube_006.uv_layers.new(name='UVMap')
_uv.uv.foreach_set('vector', [0.375, 0.0, 0.625, 0.0, 0.625, 0.25, 0.375, 0.25, 0.375, 0.25, 0.625, 0.25, 0.625, 0.5, 0.375, 0.5, 0.375, 0.5, 0.625, 0.5, 0.625, 0.75, 0.375, 0.75, 0.375, 0.75, 0.625, 0.75, 0.625, 1.0, 0.375, 1.0, 0.125, 0.5, 0.375, 0.5, 0.375, 0.75, 0.125, 0.75, 0.625, 0.5, 0.875, 0.5, 0.875, 0.75, 0.625, 0.75])
me_cube_006.use_remesh_fix_poles = True
me_cube_006.use_remesh_preserve_attributes = False
me_cube_006.update()
me_cube_007 = bpy.data.meshes.new('Cube.007')
me_cube_007.from_pydata([(-1.308, -1.0, -1.0), (-1.308, -1.0, 1.0), (-1.308, 1.0, -1.0), (-1.308, 1.0, 1.0), (1.0, -1.0, -1.0), (1.0, -1.0, 1.0), (1.0, 1.0, -1.0), (1.0, 1.0, 1.0)], [], [(0, 1, 3, 2), (2, 3, 7, 6), (6, 7, 5, 4), (4, 5, 1, 0), (2, 6, 4, 0), (7, 3, 1, 5)])
_uv = me_cube_007.uv_layers.new(name='UVMap')
_uv.uv.foreach_set('vector', [0.375, 0.0, 0.625, 0.0, 0.625, 0.25, 0.375, 0.25, 0.375, 0.25, 0.625, 0.25, 0.625, 0.5, 0.375, 0.5, 0.375, 0.5, 0.625, 0.5, 0.625, 0.75, 0.375, 0.75, 0.375, 0.75, 0.625, 0.75, 0.625, 1.0, 0.375, 1.0, 0.125, 0.5, 0.375, 0.5, 0.375, 0.75, 0.125, 0.75, 0.625, 0.5, 0.875, 0.5, 0.875, 0.75, 0.625, 0.75])
me_cube_007.use_remesh_fix_poles = True
me_cube_007.use_remesh_preserve_attributes = False
me_cube_007.update()

# ---- objects
ob_cube = bpy.data.objects.new('Cube', me_cube_001)
ob_cube_001 = bpy.data.objects.new('Cube.001', me_cube_002)
ob_cube_002 = bpy.data.objects.new('Cube.002', me_cube_003)
ob_cube_003 = bpy.data.objects.new('Cube.003', me_cube_004)
ob_cube_004 = bpy.data.objects.new('Cube.004', me_cube_005)
ob_cube_005 = bpy.data.objects.new('Cube.005', me_cube_006)
ob_cube_006 = bpy.data.objects.new('Cube.006', me_cube_007)

# ---- transforms, parenting, visibility, modifiers, constraints
ob_cube.location = (0.0, 0.0, -1.15)
ob_cube.scale = (38.51, 18.32, 0.3849)
ob_cube_001.location = (42.08, -13.89, 21.33)
ob_cube_001.scale = (14.93, 14.93, 14.93)
ob_cube_002.location = (52.06, 13.51, 17.42)
ob_cube_002.scale = (4.699, 13.77, 8.066)
ob_cube_003.location = (9.116, 15.65, 26.3)
ob_cube_003.scale = (8.435, 9.885, 19.83)
ob_cube_004.location = (11.9, -7.623, 20.13)
ob_cube_004.scale = (4.699, 13.77, 8.066)
ob_cube_005.location = (18.78, -28.34, 12.38)
ob_cube_005.rotation_euler = (0.0, -0.0, 1.571)
ob_cube_005.scale = (1.733, 13.77, 8.066)
ob_cube_006.location = (-24.83, -15.59, 15.19)
ob_cube_006.scale = (14.93, 14.93, 14.93)

# ---- collection membership
col_collection.objects.link(ob_cube)
col_collection.objects.link(ob_cube_001)
col_collection.objects.link(ob_cube_002)
col_collection.objects.link(ob_cube_003)
col_collection.objects.link(ob_cube_004)
col_collection.objects.link(ob_cube_005)
col_collection.objects.link(ob_cube_006)

# ---- scene / render settings (as saved in the file)
scene.frame_start = 1; scene.frame_end = 250; scene.frame_set(1)
scene.render.engine = 'BLENDER_EEVEE_NEXT'
scene.cycles.use_denoising = False
scene.cycles.samples = 128
scene.cycles.sampling_pattern = 'TABULATED_SOBOL'
scene.cycles.use_adaptive_sampling = False
scene.cycles.use_light_tree = False
scene.view_settings.view_transform = 'Filmic'
bpy.context.view_layer.update()

# ---- added for rendering (the .blend has no active camera and no usable light): camera, sun
cam_auto = bpy.data.cameras.new('AutoCamera')
cam_auto.lens = 50.0
cam_auto.sensor_width = 36.0
cam_auto.clip_end = 2187.01
ob_auto_camera = bpy.data.objects.new('AutoCamera', cam_auto)
scene.collection.objects.link(ob_auto_camera)
ob_auto_camera.location = (131.15, -150.419, 115.974)
ob_auto_camera.rotation_euler = (1.09748, -7.21219e-08, 0.694738)
scene.camera = ob_auto_camera
light_auto_sun = bpy.data.lights.new('AutoSun', 'SUN')
light_auto_sun.energy = 3.0
light_auto_sun.angle = 0.0523599
ob_auto_sun = bpy.data.objects.new('AutoSun', light_auto_sun)
scene.collection.objects.link(ob_auto_sun)
ob_auto_sun.rotation_euler = (0.872665, 0.174533, 0.523599)
bpy.context.view_layer.update()
